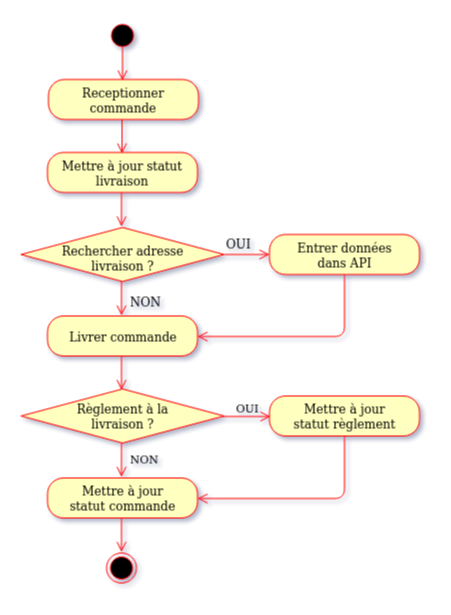

The diagram above was exported from draw.io. Its source (the exported page's mxGraphModel, read from the mxfile embedded in the PNG):
<mxGraphModel dx="1841" dy="1345" grid="0" gridSize="10" guides="1" tooltips="1" connect="1" arrows="1" fold="1" page="0" pageScale="1" pageWidth="827" pageHeight="1169" math="0" shadow="0">
  <root>
    <mxCell id="0" />
    <mxCell id="1" parent="0" />
    <mxCell id="fADr0kBp4BlMVM3dEuPf-1" value="Receptionner commande" style="rounded=1;whiteSpace=wrap;html=1;arcSize=40;fontColor=#000000;fillColor=#ffffc0;strokeColor=#ff0000;labelBackgroundColor=none;" parent="1" vertex="1">
      <mxGeometry x="232" y="-96" width="150" height="40" as="geometry" />
    </mxCell>
    <mxCell id="fADr0kBp4BlMVM3dEuPf-2" value="&lt;div&gt;Entrer données &lt;br&gt;&lt;/div&gt;&lt;div&gt;dans API&lt;br&gt;&lt;/div&gt;" style="rounded=1;whiteSpace=wrap;html=1;arcSize=40;fontColor=#000000;fillColor=#ffffc0;strokeColor=#ff0000;labelBackgroundColor=none;" parent="1" vertex="1">
      <mxGeometry x="453" y="59" width="150" height="40" as="geometry" />
    </mxCell>
    <mxCell id="fADr0kBp4BlMVM3dEuPf-3" value="&lt;div&gt;Règlement à la &lt;br&gt;&lt;/div&gt;&lt;div&gt;livraison ?&lt;/div&gt;" style="rhombus;whiteSpace=wrap;html=1;fillColor=#ffffc0;strokeColor=#ff0000;labelBackgroundColor=none;align=center;spacingTop=-1;" parent="1" vertex="1">
      <mxGeometry x="204.5" y="213.5" width="203" height="54" as="geometry" />
    </mxCell>
    <mxCell id="fADr0kBp4BlMVM3dEuPf-4" value="&lt;div&gt;OUI&lt;/div&gt;" style="edgeStyle=orthogonalEdgeStyle;html=1;align=left;verticalAlign=bottom;endArrow=open;endSize=8;strokeColor=#ff0000;labelBackgroundColor=none;entryX=0.007;entryY=0.513;entryDx=0;entryDy=0;entryPerimeter=0;" parent="1" source="fADr0kBp4BlMVM3dEuPf-3" edge="1" target="fADr0kBp4BlMVM3dEuPf-22">
      <mxGeometry x="-0.503" relative="1" as="geometry">
        <mxPoint x="449" y="241" as="targetPoint" />
        <mxPoint as="offset" />
      </mxGeometry>
    </mxCell>
    <mxCell id="fADr0kBp4BlMVM3dEuPf-6" value="&lt;div&gt;Mettre à jour&lt;/div&gt;&lt;div&gt;statut commande&lt;br&gt;&lt;/div&gt;" style="rounded=1;whiteSpace=wrap;html=1;arcSize=40;fontColor=#000000;fillColor=#ffffc0;strokeColor=#ff0000;labelBackgroundColor=none;" parent="1" vertex="1">
      <mxGeometry x="231" y="302.5" width="150" height="40" as="geometry" />
    </mxCell>
    <mxCell id="fADr0kBp4BlMVM3dEuPf-7" value="" style="edgeStyle=orthogonalEdgeStyle;html=1;verticalAlign=bottom;endArrow=open;endSize=8;strokeColor=#ff0000;labelBackgroundColor=none;" parent="1" edge="1">
      <mxGeometry relative="1" as="geometry">
        <mxPoint x="305" y="376.5" as="targetPoint" />
        <mxPoint x="305" y="342.5" as="sourcePoint" />
      </mxGeometry>
    </mxCell>
    <mxCell id="fADr0kBp4BlMVM3dEuPf-8" value="NON" style="text;html=1;resizable=0;points=[];autosize=1;align=left;verticalAlign=top;spacingTop=-4;labelBackgroundColor=none;fontSize=11;" parent="1" vertex="1">
      <mxGeometry x="312" y="274.5" width="38" height="13" as="geometry" />
    </mxCell>
    <mxCell id="fADr0kBp4BlMVM3dEuPf-9" value="" style="ellipse;html=1;shape=startState;fillColor=#000000;strokeColor=#ff0000;labelBackgroundColor=none;" parent="1" vertex="1">
      <mxGeometry x="291" y="-155" width="30" height="30" as="geometry" />
    </mxCell>
    <mxCell id="fADr0kBp4BlMVM3dEuPf-10" value="" style="edgeStyle=orthogonalEdgeStyle;html=1;verticalAlign=bottom;endArrow=open;endSize=8;strokeColor=#ff0000;labelBackgroundColor=none;exitX=1;exitY=0.5;exitDx=0;exitDy=0;entryX=0;entryY=0.5;entryDx=0;entryDy=0;" parent="1" edge="1" target="fADr0kBp4BlMVM3dEuPf-2" source="uXOjAT7cHvbJJbVf9N72-1">
      <mxGeometry relative="1" as="geometry">
        <mxPoint x="305" y="125.5" as="targetPoint" />
        <mxPoint x="382" y="72" as="sourcePoint" />
      </mxGeometry>
    </mxCell>
    <mxCell id="fADr0kBp4BlMVM3dEuPf-11" value="" style="ellipse;html=1;shape=endState;fillColor=#000000;strokeColor=#ff0000;labelBackgroundColor=none;" parent="1" vertex="1">
      <mxGeometry x="290" y="377.5" width="30" height="30" as="geometry" />
    </mxCell>
    <mxCell id="fADr0kBp4BlMVM3dEuPf-13" value="" style="edgeStyle=orthogonalEdgeStyle;html=1;verticalAlign=bottom;endArrow=open;endSize=8;strokeColor=#ff0000;labelBackgroundColor=none;" parent="1" edge="1">
      <mxGeometry relative="1" as="geometry">
        <mxPoint x="305" y="51" as="targetPoint" />
        <mxPoint x="305" y="17" as="sourcePoint" />
      </mxGeometry>
    </mxCell>
    <mxCell id="fADr0kBp4BlMVM3dEuPf-14" value="" style="edgeStyle=orthogonalEdgeStyle;html=1;verticalAlign=bottom;endArrow=open;endSize=8;strokeColor=#ff0000;labelBackgroundColor=none;" parent="1" edge="1">
      <mxGeometry relative="1" as="geometry">
        <mxPoint x="306" y="-95" as="targetPoint" />
        <mxPoint x="306" y="-129" as="sourcePoint" />
      </mxGeometry>
    </mxCell>
    <mxCell id="fADr0kBp4BlMVM3dEuPf-15" value="Livrer commande" style="rounded=1;whiteSpace=wrap;html=1;arcSize=40;fontColor=#000000;fillColor=#ffffc0;strokeColor=#ff0000;labelBackgroundColor=none;" parent="1" vertex="1">
      <mxGeometry x="231" y="140.5" width="150" height="40" as="geometry" />
    </mxCell>
    <mxCell id="fADr0kBp4BlMVM3dEuPf-16" value="" style="edgeStyle=orthogonalEdgeStyle;html=1;verticalAlign=bottom;endArrow=open;endSize=8;strokeColor=#ff0000;labelBackgroundColor=none;" parent="1" edge="1">
      <mxGeometry relative="1" as="geometry">
        <mxPoint x="305" y="301.5" as="targetPoint" />
        <mxPoint x="305" y="267.5" as="sourcePoint" />
      </mxGeometry>
    </mxCell>
    <mxCell id="fADr0kBp4BlMVM3dEuPf-17" value="" style="edgeStyle=orthogonalEdgeStyle;html=1;verticalAlign=bottom;endArrow=open;endSize=8;strokeColor=#ff0000;labelBackgroundColor=none;" parent="1" edge="1">
      <mxGeometry relative="1" as="geometry">
        <mxPoint x="305" y="214.5" as="targetPoint" />
        <mxPoint x="305" y="180.5" as="sourcePoint" />
      </mxGeometry>
    </mxCell>
    <mxCell id="fADr0kBp4BlMVM3dEuPf-18" value="" style="edgeStyle=orthogonalEdgeStyle;html=1;verticalAlign=bottom;endArrow=open;endSize=8;strokeColor=#ff0000;labelBackgroundColor=none;" parent="1" edge="1">
      <mxGeometry relative="1" as="geometry">
        <mxPoint x="305" y="140" as="targetPoint" />
        <mxPoint x="305" y="106" as="sourcePoint" />
      </mxGeometry>
    </mxCell>
    <mxCell id="fADr0kBp4BlMVM3dEuPf-19" value="Mettre à jour statut livraison" style="rounded=1;whiteSpace=wrap;html=1;arcSize=40;fontColor=#000000;fillColor=#ffffc0;strokeColor=#ff0000;labelBackgroundColor=none;" parent="1" vertex="1">
      <mxGeometry x="231" y="-23" width="150" height="40" as="geometry" />
    </mxCell>
    <mxCell id="fADr0kBp4BlMVM3dEuPf-20" value="" style="edgeStyle=orthogonalEdgeStyle;html=1;verticalAlign=bottom;endArrow=open;endSize=8;strokeColor=#ff0000;labelBackgroundColor=none;" parent="1" edge="1">
      <mxGeometry relative="1" as="geometry">
        <mxPoint x="305.5" y="-22" as="targetPoint" />
        <mxPoint x="305.5" y="-56" as="sourcePoint" />
      </mxGeometry>
    </mxCell>
    <mxCell id="fADr0kBp4BlMVM3dEuPf-22" value="&lt;div&gt;Mettre à jour&lt;/div&gt;&lt;div&gt;statut règlement&lt;br&gt;&lt;/div&gt;" style="rounded=1;whiteSpace=wrap;html=1;arcSize=40;fontColor=#000000;fillColor=#ffffc0;strokeColor=#ff0000;labelBackgroundColor=none;" parent="1" vertex="1">
      <mxGeometry x="453" y="220.5" width="150" height="40" as="geometry" />
    </mxCell>
    <mxCell id="fADr0kBp4BlMVM3dEuPf-26" value="" style="edgeStyle=orthogonalEdgeStyle;html=1;verticalAlign=bottom;endArrow=open;endSize=8;strokeColor=#ff0000;labelBackgroundColor=none;entryX=1;entryY=0.5;entryDx=0;entryDy=0;exitX=0.5;exitY=1;exitDx=0;exitDy=0;" parent="1" source="fADr0kBp4BlMVM3dEuPf-22" target="fADr0kBp4BlMVM3dEuPf-6" edge="1">
      <mxGeometry relative="1" as="geometry">
        <mxPoint x="422.5" y="358.5" as="targetPoint" />
        <mxPoint x="422.5" y="316.5" as="sourcePoint" />
      </mxGeometry>
    </mxCell>
    <mxCell id="uXOjAT7cHvbJJbVf9N72-1" value="&lt;div&gt;Rechercher adresse&lt;/div&gt;&lt;div&gt;livraison ?&lt;br&gt;&lt;/div&gt;" style="rhombus;whiteSpace=wrap;html=1;fillColor=#ffffc0;strokeColor=#ff0000;labelBackgroundColor=none;align=center;spacingTop=7;" vertex="1" parent="1">
      <mxGeometry x="204.5" y="52" width="203" height="54" as="geometry" />
    </mxCell>
    <mxCell id="uXOjAT7cHvbJJbVf9N72-3" value="OUI" style="text;html=1;resizable=0;points=[];autosize=1;align=left;verticalAlign=top;spacingTop=-4;" vertex="1" parent="1">
      <mxGeometry x="407.5" y="59" width="35" height="14" as="geometry" />
    </mxCell>
    <mxCell id="uXOjAT7cHvbJJbVf9N72-4" value="NON" style="text;html=1;resizable=0;points=[];autosize=1;align=left;verticalAlign=top;spacingTop=-4;" vertex="1" parent="1">
      <mxGeometry x="312" y="116.5" width="41" height="14" as="geometry" />
    </mxCell>
    <mxCell id="uXOjAT7cHvbJJbVf9N72-6" value="" style="edgeStyle=orthogonalEdgeStyle;html=1;verticalAlign=bottom;endArrow=open;endSize=8;strokeColor=#ff0000;labelBackgroundColor=none;entryX=1;entryY=0.5;entryDx=0;entryDy=0;exitX=0.5;exitY=1;exitDx=0;exitDy=0;" edge="1" parent="1" source="fADr0kBp4BlMVM3dEuPf-2" target="fADr0kBp4BlMVM3dEuPf-15">
      <mxGeometry relative="1" as="geometry">
        <mxPoint x="391" y="333" as="targetPoint" />
        <mxPoint x="550" y="271" as="sourcePoint" />
      </mxGeometry>
    </mxCell>
  </root>
</mxGraphModel>